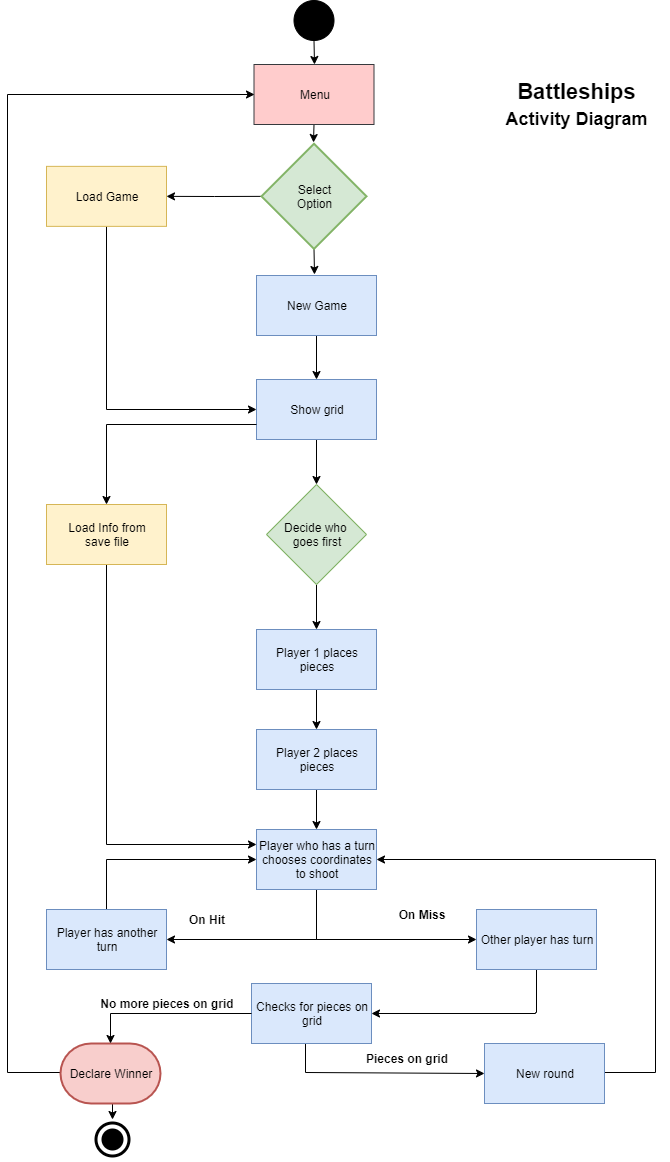

The diagram above was exported from draw.io. Its source (the exported page's mxGraphModel, read from the mxfile embedded in the PNG):
<mxGraphModel dx="898" dy="1606" grid="0" gridSize="10" guides="1" tooltips="1" connect="1" arrows="1" fold="1" page="1" pageScale="1" pageWidth="827" pageHeight="1169" math="0" shadow="0">
  <root>
    <mxCell id="WIyWlLk6GJQsqaUBKTNV-0" />
    <mxCell id="WIyWlLk6GJQsqaUBKTNV-1" parent="WIyWlLk6GJQsqaUBKTNV-0" />
    <mxCell id="BOUVBBY70fyEWPpo8IRB-98" value="" style="ellipse;shape=doubleEllipse;whiteSpace=wrap;html=1;aspect=fixed;fillColor=#000000;strokeColor=#FFFFFF;fontColor=#ffffff;perimeterSpacing=0;strokeWidth=4;shadow=0;" parent="WIyWlLk6GJQsqaUBKTNV-1" vertex="1">
      <mxGeometry x="173" y="-47.00000000000006" width="40" height="40" as="geometry" />
    </mxCell>
    <mxCell id="LScGH5l4u6nG5EMDziDu-13" style="edgeStyle=orthogonalEdgeStyle;rounded=0;orthogonalLoop=1;jettySize=auto;html=1;exitX=0.5;exitY=1;exitDx=0;exitDy=0;shadow=0;" parent="WIyWlLk6GJQsqaUBKTNV-1" source="BOUVBBY70fyEWPpo8IRB-1" edge="1">
      <mxGeometry relative="1" as="geometry">
        <mxPoint x="394.3809523809523" y="-1023.6666666666667" as="targetPoint" />
      </mxGeometry>
    </mxCell>
    <mxCell id="BOUVBBY70fyEWPpo8IRB-1" value="Menu" style="rounded=0;whiteSpace=wrap;html=1;fillColor=#ffcccc;strokeColor=#36393d;shadow=0;" parent="WIyWlLk6GJQsqaUBKTNV-1" vertex="1">
      <mxGeometry x="334.5" y="-1102.0000000000002" width="120" height="60" as="geometry" />
    </mxCell>
    <mxCell id="BOUVBBY70fyEWPpo8IRB-87" style="edgeStyle=orthogonalEdgeStyle;rounded=0;orthogonalLoop=1;jettySize=auto;html=1;exitX=0.5;exitY=1;exitDx=0;exitDy=0;entryX=0;entryY=0.5;entryDx=0;entryDy=0;shadow=0;" parent="WIyWlLk6GJQsqaUBKTNV-1" source="BOUVBBY70fyEWPpo8IRB-11" target="BOUVBBY70fyEWPpo8IRB-19" edge="1">
      <mxGeometry relative="1" as="geometry" />
    </mxCell>
    <mxCell id="BOUVBBY70fyEWPpo8IRB-11" value="Load Game" style="rounded=0;whiteSpace=wrap;html=1;fillColor=#fff2cc;strokeColor=#d6b656;shadow=0;" parent="WIyWlLk6GJQsqaUBKTNV-1" vertex="1">
      <mxGeometry x="127" y="-1000.1400000000001" width="120" height="60" as="geometry" />
    </mxCell>
    <mxCell id="BOUVBBY70fyEWPpo8IRB-20" value="" style="edgeStyle=orthogonalEdgeStyle;rounded=0;orthogonalLoop=1;jettySize=auto;html=1;shadow=0;" parent="WIyWlLk6GJQsqaUBKTNV-1" source="BOUVBBY70fyEWPpo8IRB-13" target="BOUVBBY70fyEWPpo8IRB-19" edge="1">
      <mxGeometry relative="1" as="geometry" />
    </mxCell>
    <mxCell id="BOUVBBY70fyEWPpo8IRB-13" value="New Game" style="rounded=0;whiteSpace=wrap;html=1;fillColor=#dae8fc;strokeColor=#6c8ebf;shadow=0;" parent="WIyWlLk6GJQsqaUBKTNV-1" vertex="1">
      <mxGeometry x="337" y="-891.0000000000001" width="120" height="60" as="geometry" />
    </mxCell>
    <mxCell id="BOUVBBY70fyEWPpo8IRB-38" value="" style="edgeStyle=orthogonalEdgeStyle;rounded=0;orthogonalLoop=1;jettySize=auto;html=1;shadow=0;" parent="WIyWlLk6GJQsqaUBKTNV-1" source="BOUVBBY70fyEWPpo8IRB-19" target="BOUVBBY70fyEWPpo8IRB-36" edge="1">
      <mxGeometry relative="1" as="geometry" />
    </mxCell>
    <mxCell id="BOUVBBY70fyEWPpo8IRB-19" value="Show grid" style="rounded=0;whiteSpace=wrap;html=1;fillColor=#dae8fc;strokeColor=#6c8ebf;shadow=0;" parent="WIyWlLk6GJQsqaUBKTNV-1" vertex="1">
      <mxGeometry x="337" y="-787.0000000000001" width="120" height="60" as="geometry" />
    </mxCell>
    <mxCell id="BOUVBBY70fyEWPpo8IRB-33" value="" style="edgeStyle=orthogonalEdgeStyle;rounded=0;orthogonalLoop=1;jettySize=auto;html=1;shadow=0;" parent="WIyWlLk6GJQsqaUBKTNV-1" source="BOUVBBY70fyEWPpo8IRB-21" target="BOUVBBY70fyEWPpo8IRB-32" edge="1">
      <mxGeometry relative="1" as="geometry" />
    </mxCell>
    <mxCell id="BOUVBBY70fyEWPpo8IRB-21" value="Player 1 places pieces" style="rounded=0;whiteSpace=wrap;html=1;fillColor=#dae8fc;strokeColor=#6c8ebf;shadow=0;" parent="WIyWlLk6GJQsqaUBKTNV-1" vertex="1">
      <mxGeometry x="337" y="-537.0000000000001" width="120" height="60" as="geometry" />
    </mxCell>
    <mxCell id="BOUVBBY70fyEWPpo8IRB-35" value="" style="edgeStyle=orthogonalEdgeStyle;rounded=0;orthogonalLoop=1;jettySize=auto;html=1;shadow=0;" parent="WIyWlLk6GJQsqaUBKTNV-1" target="BOUVBBY70fyEWPpo8IRB-34" edge="1">
      <mxGeometry relative="1" as="geometry">
        <mxPoint x="397" y="-417.00000000000006" as="sourcePoint" />
      </mxGeometry>
    </mxCell>
    <mxCell id="BOUVBBY70fyEWPpo8IRB-32" value="Player 2 places pieces" style="rounded=0;whiteSpace=wrap;html=1;fillColor=#dae8fc;strokeColor=#6c8ebf;shadow=0;" parent="WIyWlLk6GJQsqaUBKTNV-1" vertex="1">
      <mxGeometry x="337" y="-437.00000000000006" width="120" height="60" as="geometry" />
    </mxCell>
    <mxCell id="BOUVBBY70fyEWPpo8IRB-61" style="edgeStyle=orthogonalEdgeStyle;rounded=0;orthogonalLoop=1;jettySize=auto;html=1;exitX=0.5;exitY=1;exitDx=0;exitDy=0;entryX=1;entryY=0.5;entryDx=0;entryDy=0;shadow=0;" parent="WIyWlLk6GJQsqaUBKTNV-1" source="BOUVBBY70fyEWPpo8IRB-34" target="BOUVBBY70fyEWPpo8IRB-58" edge="1">
      <mxGeometry relative="1" as="geometry" />
    </mxCell>
    <mxCell id="BOUVBBY70fyEWPpo8IRB-62" style="edgeStyle=orthogonalEdgeStyle;rounded=0;orthogonalLoop=1;jettySize=auto;html=1;exitX=0.5;exitY=1;exitDx=0;exitDy=0;entryX=0;entryY=0.5;entryDx=0;entryDy=0;shadow=0;" parent="WIyWlLk6GJQsqaUBKTNV-1" source="BOUVBBY70fyEWPpo8IRB-34" target="BOUVBBY70fyEWPpo8IRB-59" edge="1">
      <mxGeometry relative="1" as="geometry" />
    </mxCell>
    <mxCell id="BOUVBBY70fyEWPpo8IRB-34" value="Player who has a turn chooses coordinates to shoot" style="rounded=0;whiteSpace=wrap;html=1;fillColor=#dae8fc;strokeColor=#6c8ebf;shadow=0;" parent="WIyWlLk6GJQsqaUBKTNV-1" vertex="1">
      <mxGeometry x="337" y="-337.00000000000006" width="120" height="60" as="geometry" />
    </mxCell>
    <mxCell id="BOUVBBY70fyEWPpo8IRB-37" value="" style="edgeStyle=orthogonalEdgeStyle;rounded=0;orthogonalLoop=1;jettySize=auto;html=1;shadow=0;" parent="WIyWlLk6GJQsqaUBKTNV-1" source="BOUVBBY70fyEWPpo8IRB-36" target="BOUVBBY70fyEWPpo8IRB-21" edge="1">
      <mxGeometry relative="1" as="geometry" />
    </mxCell>
    <mxCell id="BOUVBBY70fyEWPpo8IRB-36" value="Decide who &lt;br&gt;goes first" style="rhombus;whiteSpace=wrap;html=1;fillColor=#d5e8d4;strokeColor=#82b366;shadow=0;" parent="WIyWlLk6GJQsqaUBKTNV-1" vertex="1">
      <mxGeometry x="347" y="-682.0000000000001" width="100" height="100" as="geometry" />
    </mxCell>
    <mxCell id="BOUVBBY70fyEWPpo8IRB-50" style="edgeStyle=orthogonalEdgeStyle;rounded=0;orthogonalLoop=1;jettySize=auto;html=1;exitX=0;exitY=0.75;exitDx=0;exitDy=0;entryX=0.5;entryY=0;entryDx=0;entryDy=0;shadow=0;" parent="WIyWlLk6GJQsqaUBKTNV-1" source="BOUVBBY70fyEWPpo8IRB-19" target="BOUVBBY70fyEWPpo8IRB-49" edge="1">
      <mxGeometry relative="1" as="geometry">
        <Array as="points">
          <mxPoint x="187.00000000000003" y="-742.0000000000001" />
        </Array>
      </mxGeometry>
    </mxCell>
    <mxCell id="BOUVBBY70fyEWPpo8IRB-95" style="edgeStyle=orthogonalEdgeStyle;rounded=0;orthogonalLoop=1;jettySize=auto;html=1;exitX=0;exitY=0.5;exitDx=0;exitDy=0;exitPerimeter=0;entryX=1;entryY=0.5;entryDx=0;entryDy=0;shadow=0;" parent="WIyWlLk6GJQsqaUBKTNV-1" source="BOUVBBY70fyEWPpo8IRB-15" target="BOUVBBY70fyEWPpo8IRB-11" edge="1">
      <mxGeometry relative="1" as="geometry" />
    </mxCell>
    <mxCell id="LScGH5l4u6nG5EMDziDu-10" style="edgeStyle=orthogonalEdgeStyle;rounded=0;orthogonalLoop=1;jettySize=auto;html=1;exitX=0.5;exitY=1;exitDx=0;exitDy=0;exitPerimeter=0;shadow=0;" parent="WIyWlLk6GJQsqaUBKTNV-1" source="BOUVBBY70fyEWPpo8IRB-15" edge="1">
      <mxGeometry relative="1" as="geometry">
        <mxPoint x="394.66666666666674" y="-892" as="targetPoint" />
      </mxGeometry>
    </mxCell>
    <mxCell id="BOUVBBY70fyEWPpo8IRB-15" value="Select&lt;br&gt;Option" style="strokeWidth=2;html=1;shape=mxgraph.flowchart.decision;whiteSpace=wrap;fillColor=#d5e8d4;strokeColor=#82b366;shadow=0;" parent="WIyWlLk6GJQsqaUBKTNV-1" vertex="1">
      <mxGeometry x="342" y="-1022.71" width="105" height="105.14" as="geometry" />
    </mxCell>
    <mxCell id="BOUVBBY70fyEWPpo8IRB-57" style="edgeStyle=orthogonalEdgeStyle;rounded=0;orthogonalLoop=1;jettySize=auto;html=1;exitX=0.5;exitY=1;exitDx=0;exitDy=0;entryX=0;entryY=0.25;entryDx=0;entryDy=0;shadow=0;" parent="WIyWlLk6GJQsqaUBKTNV-1" source="BOUVBBY70fyEWPpo8IRB-49" target="BOUVBBY70fyEWPpo8IRB-34" edge="1">
      <mxGeometry relative="1" as="geometry" />
    </mxCell>
    <mxCell id="BOUVBBY70fyEWPpo8IRB-49" value="Load Info from&lt;br&gt;save file" style="rounded=0;whiteSpace=wrap;html=1;fillColor=#fff2cc;strokeColor=#d6b656;shadow=0;" parent="WIyWlLk6GJQsqaUBKTNV-1" vertex="1">
      <mxGeometry x="127" y="-662.0000000000001" width="120" height="60" as="geometry" />
    </mxCell>
    <mxCell id="BOUVBBY70fyEWPpo8IRB-91" style="edgeStyle=orthogonalEdgeStyle;rounded=0;orthogonalLoop=1;jettySize=auto;html=1;exitX=0.5;exitY=0;exitDx=0;exitDy=0;entryX=0;entryY=0.5;entryDx=0;entryDy=0;shadow=0;" parent="WIyWlLk6GJQsqaUBKTNV-1" source="BOUVBBY70fyEWPpo8IRB-58" target="BOUVBBY70fyEWPpo8IRB-34" edge="1">
      <mxGeometry relative="1" as="geometry" />
    </mxCell>
    <mxCell id="BOUVBBY70fyEWPpo8IRB-58" value="Player has another turn" style="rounded=0;whiteSpace=wrap;html=1;fillColor=#dae8fc;strokeColor=#6c8ebf;shadow=0;" parent="WIyWlLk6GJQsqaUBKTNV-1" vertex="1">
      <mxGeometry x="127" y="-257.00000000000006" width="120" height="60" as="geometry" />
    </mxCell>
    <mxCell id="BOUVBBY70fyEWPpo8IRB-68" style="edgeStyle=orthogonalEdgeStyle;rounded=0;orthogonalLoop=1;jettySize=auto;html=1;exitX=0.5;exitY=1;exitDx=0;exitDy=0;entryX=1;entryY=0.5;entryDx=0;entryDy=0;shadow=0;" parent="WIyWlLk6GJQsqaUBKTNV-1" source="BOUVBBY70fyEWPpo8IRB-59" target="BOUVBBY70fyEWPpo8IRB-67" edge="1">
      <mxGeometry relative="1" as="geometry">
        <Array as="points">
          <mxPoint x="616" y="-154" />
        </Array>
      </mxGeometry>
    </mxCell>
    <mxCell id="BOUVBBY70fyEWPpo8IRB-59" value="Other player has turn" style="rounded=0;whiteSpace=wrap;html=1;fillColor=#dae8fc;strokeColor=#6c8ebf;shadow=0;" parent="WIyWlLk6GJQsqaUBKTNV-1" vertex="1">
      <mxGeometry x="557" y="-257.00000000000006" width="120" height="60" as="geometry" />
    </mxCell>
    <mxCell id="BOUVBBY70fyEWPpo8IRB-64" value="On Hit" style="text;html=1;strokeColor=none;fillColor=none;align=center;verticalAlign=middle;whiteSpace=wrap;rounded=0;fontStyle=1;shadow=0;" parent="WIyWlLk6GJQsqaUBKTNV-1" vertex="1">
      <mxGeometry x="267" y="-257.00000000000006" width="40" height="20" as="geometry" />
    </mxCell>
    <mxCell id="BOUVBBY70fyEWPpo8IRB-66" value="On Miss" style="text;html=1;strokeColor=none;fillColor=none;align=center;verticalAlign=middle;whiteSpace=wrap;rounded=0;fontStyle=1;shadow=0;" parent="WIyWlLk6GJQsqaUBKTNV-1" vertex="1">
      <mxGeometry x="467" y="-267.00000000000006" width="70" height="30" as="geometry" />
    </mxCell>
    <mxCell id="BOUVBBY70fyEWPpo8IRB-74" style="edgeStyle=orthogonalEdgeStyle;rounded=0;orthogonalLoop=1;jettySize=auto;html=1;exitX=0.5;exitY=1;exitDx=0;exitDy=0;entryX=0;entryY=0.5;entryDx=0;entryDy=0;shadow=0;" parent="WIyWlLk6GJQsqaUBKTNV-1" target="BOUVBBY70fyEWPpo8IRB-69" edge="1">
      <mxGeometry relative="1" as="geometry">
        <mxPoint x="402" y="-133.99999999999997" as="sourcePoint" />
        <Array as="points">
          <mxPoint x="386" y="-134" />
          <mxPoint x="386" y="-94" />
        </Array>
      </mxGeometry>
    </mxCell>
    <mxCell id="BOUVBBY70fyEWPpo8IRB-67" value="Checks for pieces on grid" style="rounded=0;whiteSpace=wrap;html=1;fillColor=#dae8fc;strokeColor=#6c8ebf;shadow=0;" parent="WIyWlLk6GJQsqaUBKTNV-1" vertex="1">
      <mxGeometry x="332" y="-183.00000000000006" width="120" height="60" as="geometry" />
    </mxCell>
    <mxCell id="BOUVBBY70fyEWPpo8IRB-76" style="edgeStyle=orthogonalEdgeStyle;rounded=0;orthogonalLoop=1;jettySize=auto;html=1;exitX=1;exitY=0.5;exitDx=0;exitDy=0;entryX=1;entryY=0.5;entryDx=0;entryDy=0;shadow=0;" parent="WIyWlLk6GJQsqaUBKTNV-1" source="BOUVBBY70fyEWPpo8IRB-69" target="BOUVBBY70fyEWPpo8IRB-34" edge="1">
      <mxGeometry relative="1" as="geometry">
        <mxPoint x="727" y="-317.00000000000006" as="targetPoint" />
        <Array as="points">
          <mxPoint x="736" y="-94" />
          <mxPoint x="736" y="-307" />
        </Array>
      </mxGeometry>
    </mxCell>
    <mxCell id="BOUVBBY70fyEWPpo8IRB-69" value="New round" style="rounded=0;whiteSpace=wrap;html=1;fillColor=#dae8fc;strokeColor=#6c8ebf;shadow=0;" parent="WIyWlLk6GJQsqaUBKTNV-1" vertex="1">
      <mxGeometry x="565" y="-122.99999999999997" width="120" height="60" as="geometry" />
    </mxCell>
    <mxCell id="BOUVBBY70fyEWPpo8IRB-72" value="No more pieces on grid" style="text;html=1;strokeColor=none;fillColor=none;align=center;verticalAlign=middle;whiteSpace=wrap;rounded=0;fontStyle=1;shadow=0;" parent="WIyWlLk6GJQsqaUBKTNV-1" vertex="1">
      <mxGeometry x="177.00000000000003" y="-172.99999999999994" width="140" height="20" as="geometry" />
    </mxCell>
    <mxCell id="BOUVBBY70fyEWPpo8IRB-75" value="Pieces on grid" style="text;html=1;strokeColor=none;fillColor=none;align=center;verticalAlign=middle;whiteSpace=wrap;rounded=0;fontStyle=1;shadow=0;" parent="WIyWlLk6GJQsqaUBKTNV-1" vertex="1">
      <mxGeometry x="442" y="-122.99999999999997" width="90" height="30" as="geometry" />
    </mxCell>
    <mxCell id="BOUVBBY70fyEWPpo8IRB-100" style="edgeStyle=orthogonalEdgeStyle;rounded=0;orthogonalLoop=1;jettySize=auto;html=1;exitX=0;exitY=0.5;exitDx=0;exitDy=0;exitPerimeter=0;entryX=0;entryY=0.5;entryDx=0;entryDy=0;shadow=0;" parent="WIyWlLk6GJQsqaUBKTNV-1" source="BOUVBBY70fyEWPpo8IRB-77" target="BOUVBBY70fyEWPpo8IRB-1" edge="1">
      <mxGeometry relative="1" as="geometry">
        <Array as="points">
          <mxPoint x="88" y="-94" />
          <mxPoint x="88" y="-1072" />
        </Array>
      </mxGeometry>
    </mxCell>
    <mxCell id="LScGH5l4u6nG5EMDziDu-14" style="edgeStyle=orthogonalEdgeStyle;rounded=0;orthogonalLoop=1;jettySize=auto;html=1;exitX=0.5;exitY=1;exitDx=0;exitDy=0;exitPerimeter=0;entryX=0.5;entryY=0;entryDx=0;entryDy=0;shadow=0;" parent="WIyWlLk6GJQsqaUBKTNV-1" source="BOUVBBY70fyEWPpo8IRB-77" target="BOUVBBY70fyEWPpo8IRB-98" edge="1">
      <mxGeometry relative="1" as="geometry" />
    </mxCell>
    <mxCell id="BOUVBBY70fyEWPpo8IRB-77" value="Declare Winner" style="strokeWidth=2;html=1;shape=mxgraph.flowchart.terminator;whiteSpace=wrap;fillColor=#f8cecc;strokeColor=#b85450;shadow=0;" parent="WIyWlLk6GJQsqaUBKTNV-1" vertex="1">
      <mxGeometry x="141.00000000000003" y="-122.99999999999997" width="100" height="60" as="geometry" />
    </mxCell>
    <mxCell id="BOUVBBY70fyEWPpo8IRB-83" style="edgeStyle=orthogonalEdgeStyle;rounded=0;orthogonalLoop=1;jettySize=auto;html=1;exitX=0;exitY=0.5;exitDx=0;exitDy=0;entryX=0.5;entryY=0;entryDx=0;entryDy=0;shadow=0;" parent="WIyWlLk6GJQsqaUBKTNV-1" source="BOUVBBY70fyEWPpo8IRB-67" target="BOUVBBY70fyEWPpo8IRB-77" edge="1">
      <mxGeometry relative="1" as="geometry">
        <mxPoint x="332" y="-152.99999999999997" as="sourcePoint" />
        <mxPoint x="177.00000000000003" y="-42.999999999999964" as="targetPoint" />
      </mxGeometry>
    </mxCell>
    <mxCell id="LScGH5l4u6nG5EMDziDu-8" style="edgeStyle=orthogonalEdgeStyle;rounded=0;orthogonalLoop=1;jettySize=auto;html=1;exitX=0.5;exitY=1;exitDx=0;exitDy=0;entryX=0.5;entryY=0;entryDx=0;entryDy=0;shadow=0;" parent="WIyWlLk6GJQsqaUBKTNV-1" source="BOUVBBY70fyEWPpo8IRB-96" target="BOUVBBY70fyEWPpo8IRB-1" edge="1">
      <mxGeometry relative="1" as="geometry" />
    </mxCell>
    <mxCell id="BOUVBBY70fyEWPpo8IRB-96" value="" style="ellipse;shape=doubleEllipse;whiteSpace=wrap;html=1;aspect=fixed;fillColor=#000000;shadow=0;" parent="WIyWlLk6GJQsqaUBKTNV-1" vertex="1">
      <mxGeometry x="374.49999999999994" y="-1166" width="40" height="40" as="geometry" />
    </mxCell>
    <mxCell id="BOUVBBY70fyEWPpo8IRB-103" value="&lt;b&gt;Battleships&lt;br&gt;&lt;font style=&quot;font-size: 18px&quot;&gt;Activity Diagram&lt;/font&gt;&lt;br&gt;&lt;/b&gt;" style="text;html=1;fillColor=none;align=center;verticalAlign=middle;whiteSpace=wrap;rounded=0;fontSize=22;shadow=0;" parent="WIyWlLk6GJQsqaUBKTNV-1" vertex="1">
      <mxGeometry x="563" y="-1092.86" width="187" height="60.86" as="geometry" />
    </mxCell>
  </root>
</mxGraphModel>